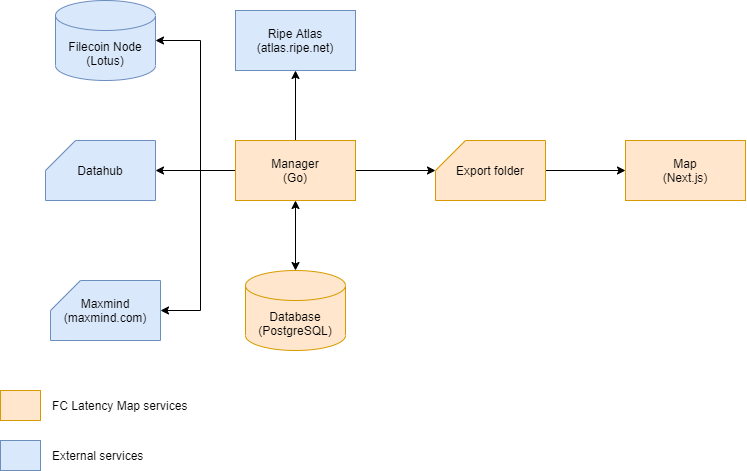

The diagram above was exported from draw.io. Its source (the exported page's mxGraphModel, read from the mxfile embedded in the PNG):
<mxGraphModel dx="1260" dy="2130" grid="1" gridSize="10" guides="1" tooltips="1" connect="1" arrows="1" fold="1" page="1" pageScale="1" pageWidth="850" pageHeight="1100" math="0" shadow="0">
  <root>
    <mxCell id="0" />
    <mxCell id="1" parent="0" />
    <mxCell id="Ui2x3IZv37RIrorJnQrx-5" value="" style="edgeStyle=orthogonalEdgeStyle;rounded=0;orthogonalLoop=1;jettySize=auto;html=1;startArrow=classic;startFill=1;" parent="1" source="Ui2x3IZv37RIrorJnQrx-1" target="Ui2x3IZv37RIrorJnQrx-3" edge="1">
      <mxGeometry relative="1" as="geometry" />
    </mxCell>
    <mxCell id="Ui2x3IZv37RIrorJnQrx-9" value="" style="edgeStyle=orthogonalEdgeStyle;rounded=0;orthogonalLoop=1;jettySize=auto;html=1;startArrow=none;startFill=0;entryX=0;entryY=0;entryDx=0;entryDy=30;entryPerimeter=0;" parent="1" source="Ui2x3IZv37RIrorJnQrx-1" target="Ui2x3IZv37RIrorJnQrx-6" edge="1">
      <mxGeometry relative="1" as="geometry" />
    </mxCell>
    <mxCell id="Ui2x3IZv37RIrorJnQrx-15" style="edgeStyle=orthogonalEdgeStyle;rounded=0;orthogonalLoop=1;jettySize=auto;html=1;entryX=1;entryY=0.5;entryDx=0;entryDy=0;entryPerimeter=0;startArrow=none;startFill=0;" parent="1" source="Ui2x3IZv37RIrorJnQrx-1" target="Ui2x3IZv37RIrorJnQrx-14" edge="1">
      <mxGeometry relative="1" as="geometry">
        <Array as="points">
          <mxPoint x="280" y="420" />
          <mxPoint x="280" y="290" />
        </Array>
      </mxGeometry>
    </mxCell>
    <mxCell id="Ui2x3IZv37RIrorJnQrx-21" style="edgeStyle=orthogonalEdgeStyle;rounded=0;orthogonalLoop=1;jettySize=auto;html=1;entryX=0.5;entryY=1;entryDx=0;entryDy=0;startArrow=none;startFill=0;" parent="1" source="Ui2x3IZv37RIrorJnQrx-1" target="Ui2x3IZv37RIrorJnQrx-12" edge="1">
      <mxGeometry relative="1" as="geometry">
        <Array as="points" />
      </mxGeometry>
    </mxCell>
    <mxCell id="AyFP-jczTsRaNWcKWfDN-2" style="edgeStyle=orthogonalEdgeStyle;rounded=0;orthogonalLoop=1;jettySize=auto;html=1;entryX=1;entryY=0.5;entryDx=0;entryDy=0;entryPerimeter=0;" edge="1" parent="1" source="Ui2x3IZv37RIrorJnQrx-1" target="AyFP-jczTsRaNWcKWfDN-1">
      <mxGeometry relative="1" as="geometry">
        <Array as="points">
          <mxPoint x="280" y="420" />
          <mxPoint x="280" y="560" />
        </Array>
      </mxGeometry>
    </mxCell>
    <mxCell id="AyFP-jczTsRaNWcKWfDN-5" style="edgeStyle=orthogonalEdgeStyle;rounded=0;orthogonalLoop=1;jettySize=auto;html=1;" edge="1" parent="1" source="Ui2x3IZv37RIrorJnQrx-1" target="AyFP-jczTsRaNWcKWfDN-3">
      <mxGeometry relative="1" as="geometry" />
    </mxCell>
    <mxCell id="Ui2x3IZv37RIrorJnQrx-1" value="Manager&lt;br&gt;(Go)" style="rounded=0;whiteSpace=wrap;html=1;fillColor=#ffe6cc;strokeColor=#d79b00;" parent="1" vertex="1">
      <mxGeometry x="315" y="390" width="120" height="60" as="geometry" />
    </mxCell>
    <mxCell id="Ui2x3IZv37RIrorJnQrx-2" value="Map&lt;br&gt;(Next.js)" style="rounded=0;whiteSpace=wrap;html=1;fillColor=#ffe6cc;strokeColor=#d79b00;" parent="1" vertex="1">
      <mxGeometry x="705" y="390" width="120" height="60" as="geometry" />
    </mxCell>
    <mxCell id="Ui2x3IZv37RIrorJnQrx-3" value="Database&lt;br&gt;(PostgreSQL)" style="shape=cylinder3;whiteSpace=wrap;html=1;boundedLbl=1;backgroundOutline=1;size=15;fillColor=#ffe6cc;strokeColor=#d79b00;" parent="1" vertex="1">
      <mxGeometry x="325" y="520" width="100" height="80" as="geometry" />
    </mxCell>
    <mxCell id="Ui2x3IZv37RIrorJnQrx-10" style="edgeStyle=orthogonalEdgeStyle;rounded=0;orthogonalLoop=1;jettySize=auto;html=1;startArrow=none;startFill=0;exitX=1;exitY=0.5;exitDx=0;exitDy=0;exitPerimeter=0;" parent="1" source="Ui2x3IZv37RIrorJnQrx-6" target="Ui2x3IZv37RIrorJnQrx-2" edge="1">
      <mxGeometry relative="1" as="geometry" />
    </mxCell>
    <mxCell id="Ui2x3IZv37RIrorJnQrx-6" value="Export folder" style="shape=card;whiteSpace=wrap;html=1;fillColor=#ffe6cc;strokeColor=#d79b00;" parent="1" vertex="1">
      <mxGeometry x="515" y="390" width="110" height="60" as="geometry" />
    </mxCell>
    <mxCell id="Ui2x3IZv37RIrorJnQrx-12" value="Ripe Atlas&lt;br&gt;(atlas.ripe.net)" style="rounded=0;whiteSpace=wrap;html=1;fillColor=#dae8fc;strokeColor=#6c8ebf;" parent="1" vertex="1">
      <mxGeometry x="315" y="260" width="120" height="60" as="geometry" />
    </mxCell>
    <mxCell id="Ui2x3IZv37RIrorJnQrx-14" value="Filecoin Node&lt;br&gt;(Lotus)" style="shape=cylinder3;whiteSpace=wrap;html=1;boundedLbl=1;backgroundOutline=1;size=15;fillColor=#dae8fc;strokeColor=#6c8ebf;" parent="1" vertex="1">
      <mxGeometry x="135" y="250" width="100" height="80" as="geometry" />
    </mxCell>
    <mxCell id="Ui2x3IZv37RIrorJnQrx-17" value="" style="rounded=0;whiteSpace=wrap;html=1;fillColor=#ffe6cc;strokeColor=#d79b00;" parent="1" vertex="1">
      <mxGeometry x="80" y="640" width="40" height="30" as="geometry" />
    </mxCell>
    <mxCell id="Ui2x3IZv37RIrorJnQrx-18" value="FC Latency Map services" style="text;html=1;align=left;verticalAlign=middle;resizable=0;points=[];autosize=1;strokeColor=none;fillColor=none;" parent="1" vertex="1">
      <mxGeometry x="130" y="645" width="150" height="20" as="geometry" />
    </mxCell>
    <mxCell id="Ui2x3IZv37RIrorJnQrx-19" value="" style="rounded=0;whiteSpace=wrap;html=1;fillColor=#dae8fc;strokeColor=#6c8ebf;" parent="1" vertex="1">
      <mxGeometry x="80" y="690" width="40" height="30" as="geometry" />
    </mxCell>
    <mxCell id="Ui2x3IZv37RIrorJnQrx-20" value="External services" style="text;html=1;align=left;verticalAlign=middle;resizable=0;points=[];autosize=1;strokeColor=none;fillColor=none;" parent="1" vertex="1">
      <mxGeometry x="130" y="695" width="110" height="20" as="geometry" />
    </mxCell>
    <mxCell id="AyFP-jczTsRaNWcKWfDN-1" value="Maxmind&lt;br&gt;(maxmind.com)" style="shape=card;whiteSpace=wrap;html=1;fillColor=#dae8fc;strokeColor=#6c8ebf;" vertex="1" parent="1">
      <mxGeometry x="130" y="530" width="110" height="60" as="geometry" />
    </mxCell>
    <mxCell id="AyFP-jczTsRaNWcKWfDN-3" value="Datahub" style="shape=card;whiteSpace=wrap;html=1;fillColor=#dae8fc;strokeColor=#6c8ebf;" vertex="1" parent="1">
      <mxGeometry x="125" y="390" width="110" height="60" as="geometry" />
    </mxCell>
  </root>
</mxGraphModel>